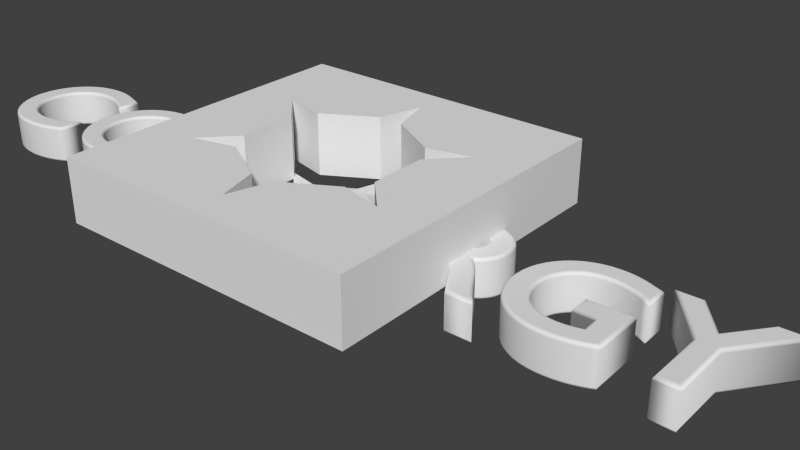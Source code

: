 # Source: ColorgyTitle2.blend  (saved by Blender 2.68.0; exported with 4.5.12 LTS)
import bpy
from mathutils import Matrix  # noqa: F401  (used for matrix-valued properties, if any)

bpy.ops.wm.read_factory_settings(use_empty=True)
scene = bpy.context.scene
scene.name = 'Scene'

# ---- collections
col_collection_1 = bpy.data.collections.new('Collection 1'); scene.collection.children.link(col_collection_1)

# ---- world
world_world = bpy.data.worlds.new('World'); scene.world = world_world
world_world.color = (0.05088, 0.05088, 0.05088)
world_world.use_sun_shadow = False
world_world.sun_shadow_jitter_overblur = 0.0
world_world.cycles.sampling_method = 'MANUAL'
world_world.cycles.sample_map_resolution = 256

# ---- meshes
me_circle = bpy.data.meshes.new('Circle')
me_circle.from_pydata([(0.0, 1.0, 0.3039), (-0.866, 0.5, 0.3039), (-0.866, -0.5, 0.3039), (8.941e-08, -1.0, 0.3039), (0.866, -0.5, 0.3039), (0.866, 0.5, 0.3039), (0.0, 1.0, 0.0), (-0.866, 0.5, 0.0), (0.0, 1.0, 0.0), (-0.866, 0.5, 0.0), (0.0, 1.0, 0.0), (-0.866, 0.5, 0.0), (0.0, 1.0, 0.3039), (-0.866, 0.5, 0.3039), (-0.1018, 0.6531, 0.3039), (-0.5148, 0.4147, 0.3039), (0.1018, -0.6531, 0.3039), (0.5148, -0.4147, 0.3039), (-0.6165, 0.2384, 0.3039), (-0.6165, -0.2384, 0.3039), (0.6165, -0.2384, 0.3039), (0.6165, 0.2384, 0.3039), (-0.5148, -0.4147, 0.3039), (-0.1018, -0.6531, 0.3039), (0.1018, 0.6531, 0.3039), (0.5148, 0.4147, 0.3039), (0.0, 1.0, 0.3619), (-0.866, 0.5, 0.3619), (-0.866, -0.5, 0.3619), (8.941e-08, -1.0, 0.3619), (0.866, -0.5, 0.3619), (0.866, 0.5, 0.3619), (0.0, 1.0, 0.3619), (-0.866, 0.5, 0.3619), (-0.1018, 0.6531, 0.3619), (-0.5148, 0.4147, 0.3619), (0.1018, -0.6531, 0.3619), (0.5148, -0.4147, 0.3619), (-0.6165, 0.2384, 0.3619), (-0.6165, -0.2384, 0.3619), (0.6165, -0.2384, 0.3619), (0.6165, 0.2384, 0.3619), (-0.5148, -0.4147, 0.3619), (-0.1018, -0.6531, 0.3619), (0.1018, 0.6531, 0.3619), (0.5148, 0.4147, 0.3619), (2.925e-08, 0.7, 0.2254), (-0.6062, 0.35, 0.2254), (-0.6062, -0.35, 0.2254), (3.223e-08, -0.7, 0.2254), (0.6062, -0.35, 0.2254), (0.6062, 0.35, 0.2254), (2.925e-08, 0.7, 0.2254), (-0.6062, 0.35, 0.2254), (-0.07124, 0.4572, 0.2254), (-0.3603, 0.2903, 0.2254), (0.07124, -0.4572, 0.2254), (0.3603, -0.2903, 0.2254), (-0.4316, 0.1669, 0.2254), (-0.4316, -0.1669, 0.2254), (0.4316, -0.1669, 0.2254), (0.4316, 0.1669, 0.2254), (-0.3603, -0.2903, 0.2254), (-0.07124, -0.4572, 0.2254), (0.07124, 0.4572, 0.2254), (0.3603, 0.2903, 0.2254), (0.006929, 0.696, 0.4319), (-0.5993, 0.346, 0.4319), (-0.5993, -0.354, 0.4319), (0.006929, -0.704, 0.4319), (0.6131, -0.354, 0.4319), (0.6131, 0.346, 0.4319), (0.006929, 0.696, 0.4319), (-0.5993, 0.346, 0.4319), (-0.06431, 0.4532, 0.4319), (-0.3534, 0.2863, 0.4319), (0.07817, -0.4612, 0.4319), (0.3673, -0.2943, 0.4319), (-0.4246, 0.1629, 0.4319), (-0.4246, -0.1709, 0.4319), (0.4385, -0.1709, 0.4319), (0.4385, 0.1629, 0.4319), (-0.3534, -0.2943, 0.4319), (-0.06431, -0.4612, 0.4319), (0.07817, 0.4532, 0.4319), (0.3673, 0.2863, 0.4319)], [(0, 6), (7, 1), (6, 8), (9, 7), (8, 10), (11, 9), (10, 12), (13, 11)], [(17, 16, 56, 57), (2, 19, 59, 48), (22, 2, 48, 62), (13, 15, 55, 53), (18, 1, 47, 58), (23, 22, 62, 63), (40, 41, 81, 80), (43, 29, 69, 83), (26, 32, 72, 66), (36, 37, 77, 76), (39, 28, 68, 79), (28, 42, 82, 68), (15, 35, 34, 14), (1, 27, 33, 13), (25, 45, 31, 5), (5, 31, 41, 21), (19, 39, 38, 18), (14, 34, 32, 12), (0, 26, 44, 24), (23, 43, 42, 22), (18, 38, 27, 1), (13, 33, 35, 15), (22, 42, 28, 2), (2, 28, 39, 19), (17, 37, 36, 16), (12, 32, 26, 0), (3, 29, 43, 23), (21, 41, 40, 20), (16, 36, 29, 3), (24, 44, 45, 25), (20, 40, 30, 4), (4, 30, 37, 17), (60, 59, 58, 61), (56, 49, 63, 62, 48, 59, 60, 50, 57), (55, 58, 47, 53), (61, 65, 51), (52, 46, 64, 54), (58, 55, 54, 64, 65, 61), (12, 0, 46, 52), (3, 23, 63, 49), (21, 20, 60, 61), (16, 3, 49, 56), (24, 25, 65, 64), (20, 4, 50, 60), (4, 17, 57, 50), (15, 14, 54, 55), (1, 13, 53, 47), (25, 5, 51, 65), (5, 21, 61, 51), (19, 18, 58, 59), (14, 12, 52, 54), (0, 24, 64, 46), (80, 81, 78, 79), (76, 77, 70, 80, 79, 68, 82, 83, 69), (75, 73, 67, 78), (81, 71, 85), (72, 74, 84, 66), (78, 81, 85, 84, 74, 75), (29, 36, 76, 69), (45, 44, 84, 85), (30, 40, 80, 70), (37, 30, 70, 77), (34, 35, 75, 74), (33, 27, 67, 73), (31, 45, 85, 71), (41, 31, 71, 81), (38, 39, 79, 78), (32, 34, 74, 72), (44, 26, 66, 84), (42, 43, 83, 82), (27, 38, 78, 67), (35, 33, 73, 75)])
me_circle.use_remesh_preserve_volume = False
me_circle.use_remesh_preserve_attributes = False
me_circle.use_mirror_vertex_groups = False
me_circle.update()
me_plane = bpy.data.meshes.new('Plane')
me_plane.from_pydata([(1.0, -1.0, 0.0), (-1.0, -1.0, 0.0), (1.0, 1.0, 0.0), (-1.0, 1.0, 0.0), (0.4058, 0.3341, 0.4), (0.6827, 0.4014, 0.4), (0.486, 0.1952, 0.4), (0.486, -0.1808, 0.4), (-0.6827, 0.4014, 0.0), (-0.4058, 0.3341, 0.0), (-0.08023, 0.5221, 0.0), (7.153e-07, 0.7955, 0.0), (0.08023, 0.5221, 0.0), (0.4058, 0.3341, 0.0), (0.6827, 0.4014, 0.0), (0.486, 0.1952, 0.0), (0.486, -0.1808, 0.0), (0.6827, -0.387, 0.0), (0.08023, 0.5221, 0.4), (7.153e-07, 0.7955, 0.4), (-0.08023, 0.5221, 0.4), (-0.4058, 0.3341, 0.4), (-0.6827, 0.4014, 0.4), (-1.0, 1.0, 0.4), (1.0, 1.0, 0.4), (-1.0, -1.0, 0.4), (1.0, -1.0, 0.4), (0.4058, -0.3197, 0.0), (0.08023, -0.5077, 0.0), (-7.004e-07, -0.7812, 0.0), (-0.08023, -0.5077, 0.0), (-0.4058, -0.3197, 0.0), (-0.6827, -0.387, 0.0), (-0.486, -0.1808, 0.0), (-0.486, 0.1952, 0.0), (0.6827, -0.387, 0.4), (0.4058, -0.3197, 0.4), (0.08023, -0.5077, 0.4), (-7.004e-07, -0.7812, 0.4), (-0.08023, -0.5077, 0.4), (-0.4058, -0.3197, 0.4), (-0.6827, -0.387, 0.4), (-0.486, -0.1808, 0.4), (-0.486, 0.1952, 0.4)], [], [(26, 24, 23, 22, 21, 20, 19, 18, 4, 5, 6, 7, 35), (25, 26, 35, 36, 37, 38, 39, 40, 41, 42, 43, 22, 23), (0, 17, 16, 15, 14, 13, 12, 11, 10, 9, 8, 3, 2), (1, 3, 8, 34, 33, 32, 31, 30, 29, 28, 27, 17, 0), (2, 3, 23, 24), (30, 31, 40, 39), (16, 17, 35, 7), (11, 12, 18, 19), (0, 2, 24, 26), (31, 32, 41, 40), (17, 27, 36, 35), (12, 13, 4, 18), (3, 1, 25, 23), (32, 33, 42, 41), (27, 28, 37, 36), (13, 14, 5, 4), (8, 9, 21, 22), (33, 34, 43, 42), (28, 29, 38, 37), (14, 15, 6, 5), (9, 10, 20, 21), (34, 8, 22, 43), (1, 0, 26, 25), (29, 30, 39, 38), (15, 16, 7, 6), (10, 11, 19, 20)])
me_plane.use_remesh_preserve_volume = False
me_plane.use_remesh_preserve_attributes = False
me_plane.use_mirror_vertex_groups = False
me_plane.update()

# ---- curves / text
txt_text_002 = bpy.data.curves.new('Text.002', 'FONT')
txt_text_002.dimensions = '2D'
txt_text_002.body = 'RGY'
txt_text_002.use_path_clamp = True
txt_text_002.bevel_resolution = 20
txt_text_002.extrude = 0.1
txt_text_002.bevel_depth = 0.02
txt_text_001 = bpy.data.curves.new('Text.001', 'FONT')
txt_text_001.dimensions = '2D'
txt_text_001.body = 'COL'
txt_text_001.use_path_clamp = True
txt_text_001.bevel_resolution = 20
txt_text_001.extrude = 0.1
txt_text_001.bevel_depth = 0.0198

# ---- objects
ob_text_001 = bpy.data.objects.new('Text.001', txt_text_002)
ob_text = bpy.data.objects.new('Text', txt_text_001)
ob_circle = bpy.data.objects.new('Circle', me_circle)
ob_plane = bpy.data.objects.new('Plane', me_plane)

# ---- transforms, parenting, visibility, modifiers, constraints
ob_text_001.location = (0.6654, -0.4134, -0.001401)
ob_text_001.hide_viewport = True
ob_text_001.lineart.crease_threshold = 0.0
ob_text.location = (-2.668, -0.4243, 0.0)
ob_text.hide_viewport = True
ob_text.lineart.crease_threshold = 0.0
ob_circle.location = (0.01155, -0.07104, -0.2237)
ob_circle.rotation_euler = (-1.863e-09, 3.226e-09, -4.189)
ob_circle.scale = (0.6369, 0.6369, 0.6369)
ob_circle.lineart.crease_threshold = 0.0
ob_plane.location = (0.0, 0.0, 0.0)
ob_plane.hide_viewport = True
ob_plane.lineart.crease_threshold = 0.0

# ---- collection membership
col_collection_1.objects.link(ob_text_001)
col_collection_1.objects.link(ob_text)
col_collection_1.objects.link(ob_circle)
col_collection_1.objects.link(ob_plane)

# ---- scene / render settings (as saved in the file)
scene.frame_start = 1; scene.frame_end = 250; scene.frame_set(46)
scene.render.engine = 'BLENDER_EEVEE_NEXT'
scene.render.image_settings.color_mode = 'RGB'
scene.render.image_settings.compression = 90
scene.render.resolution_percentage = 50
scene.render.dither_intensity = 0.0
scene.cycles.use_denoising = False
scene.cycles.samples = 10
scene.cycles.sampling_pattern = 'TABULATED_SOBOL'
scene.cycles.light_sampling_threshold = 0.0
scene.cycles.use_adaptive_sampling = False
scene.cycles.use_light_tree = False
scene.cycles.blur_glossy = 0.0
scene.cycles.volume_bounces = 1
scene.cycles.pixel_filter_type = 'GAUSSIAN'
scene.cycles.sample_clamp_indirect = 0.0
scene.view_settings.view_transform = 'Standard'
bpy.context.view_layer.update()

# ---- added for rendering (the .blend has no active camera and no usable light): camera, sun
cam_auto = bpy.data.cameras.new('AutoCamera')
cam_auto.lens = 50.0
cam_auto.sensor_width = 36.0
cam_auto.clip_end = 1000.0
ob_auto_camera = bpy.data.objects.new('AutoCamera', cam_auto)
scene.collection.objects.link(ob_auto_camera)
ob_auto_camera.location = (3.89934, -4.07261, 2.8032)
ob_auto_camera.rotation_euler = (1.09748, -7.21219e-08, 0.694738)
scene.camera = ob_auto_camera
light_auto_sun = bpy.data.lights.new('AutoSun', 'SUN')
light_auto_sun.energy = 3.0
light_auto_sun.angle = 0.0523599
ob_auto_sun = bpy.data.objects.new('AutoSun', light_auto_sun)
scene.collection.objects.link(ob_auto_sun)
ob_auto_sun.rotation_euler = (0.872665, 0.174533, 0.523599)
bpy.context.view_layer.update()
